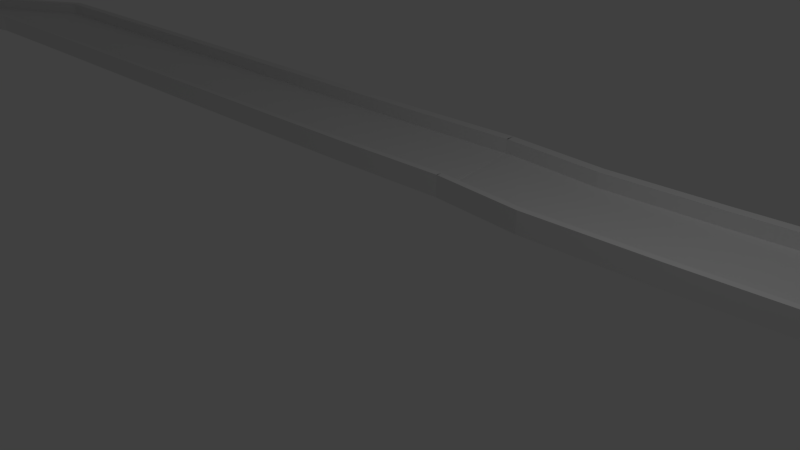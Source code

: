 # Source: untitled.blend  (saved by Blender 2.79.0; exported with 4.5.12 LTS)
import bpy
from mathutils import Matrix  # noqa: F401  (used for matrix-valued properties, if any)

bpy.ops.wm.read_factory_settings(use_empty=True)
scene = bpy.context.scene
scene.name = 'Scene'

# ---- collections
col_collection_1 = bpy.data.collections.new('Collection 1'); scene.collection.children.link(col_collection_1)

# ---- materials (node trees are filled in below, after node groups)
mat_material = bpy.data.materials.new('Material')
mat_material.alpha_threshold = 0.0
mat_material.use_transparent_shadow = False
mat_material.roughness = 0.5
mat_material.line_color = (0.0, 0.0, 0.0, 1.0)

# ---- material node trees

# ---- world
world_world = bpy.data.worlds.new('World'); scene.world = world_world
world_world.color = (0.05088, 0.05088, 0.05088)
world_world.use_sun_shadow = False
world_world.sun_shadow_jitter_overblur = 0.0
world_world.cycles.sampling_method = 'MANUAL'

# ---- cameras
cam_camera = bpy.data.cameras.new('Camera')
cam_camera.clip_end = 100.0
cam_camera.lens = 35.0
cam_camera.sensor_width = 32.0
cam_camera.sensor_height = 18.0
cam_camera.ortho_scale = 7.314
cam_camera.dof.focus_distance = 0.0
cam_camera.dof.aperture_fstop = 128.0

# ---- lights
light_lamp = bpy.data.lights.new('Lamp', 'POINT')
light_lamp.transmission_factor = 0.0
light_lamp.cutoff_distance = 30.0
light_lamp.energy = 100.0
light_lamp.shadow_buffer_clip_start = 1.001
light_lamp.shadow_soft_size = 0.1
light_lamp.shadow_maximum_resolution = 0.006
light_lamp.use_absolute_resolution = True

# ---- meshes
me_cube = bpy.data.meshes.new('Cube')
me_cube.from_pydata([(0.7889, 3.809, 1.439), (0.9778, 1.818, 1.439), (-1.098, 1.667, 1.439), (-1.124, 3.667, 1.439), (0.7889, 3.809, 3.439), (0.9778, 1.818, 3.439), (-1.098, 1.667, 3.439), (-1.124, 3.667, 3.439), (0.9678, 1.923, 1.439), (-1.099, 1.773, 1.439), (0.9678, 1.923, 3.439), (-1.099, 1.773, 3.439), (-1.122, 3.504, 1.439), (-1.122, 3.504, 3.439), (0.8043, 3.647, 1.439), (0.8043, 3.647, 3.439), (0.9678, 1.923, 7.961), (0.9778, 1.818, 7.961), (0.7889, 3.809, 7.961), (-1.124, 3.667, 7.961), (-1.098, 1.667, 7.961), (-1.122, 3.504, 7.961), (-1.099, 1.773, 7.961), (0.8043, 3.647, 7.961), (2.798, 3.997, 1.439), (2.951, 2.003, 1.439), (0.9778, 1.818, 1.439), (0.7889, 3.809, 1.439), (2.798, 3.997, 3.439), (2.951, 2.003, 3.439), (0.9778, 1.818, 3.439), (0.7889, 3.809, 3.439), (2.943, 2.108, 1.439), (0.9678, 1.923, 1.439), (2.943, 2.108, 3.439), (0.9678, 1.923, 3.439), (0.8043, 3.647, 1.439), (0.8043, 3.647, 3.439), (2.811, 3.834, 1.439), (2.811, 3.834, 3.439), (2.943, 2.108, 7.961), (2.951, 2.003, 7.961), (2.798, 3.997, 7.961), (0.7889, 3.809, 7.961), (0.9778, 1.818, 7.961), (0.8043, 3.647, 7.961), (0.9678, 1.923, 7.961), (2.811, 3.834, 7.961), (5.248, 3.85, 1.439), (4.434, 2.023, 1.439), (2.951, 2.003, 1.439), (2.798, 3.997, 1.439), (5.248, 3.85, 3.439), (4.434, 2.023, 3.439), (2.951, 2.003, 3.439), (2.798, 3.997, 3.439), (4.477, 2.12, 1.439), (2.943, 2.108, 1.439), (4.477, 2.12, 3.439), (2.943, 2.108, 3.439), (2.811, 3.834, 1.439), (2.811, 3.834, 3.439), (5.182, 3.701, 1.439), (5.182, 3.701, 3.439), (4.477, 2.12, 7.961), (4.434, 2.023, 7.961), (5.248, 3.85, 7.961), (2.798, 3.997, 7.961), (2.951, 2.003, 7.961), (2.811, 3.834, 7.961), (2.943, 2.108, 7.961), (5.182, 3.701, 7.961), (7.062, 2.811, 1.439), (6.046, 1.088, 1.439), (4.434, 2.023, 1.439), (5.248, 3.85, 1.439), (7.062, 2.811, 3.439), (6.046, 1.088, 3.439), (4.434, 2.023, 3.439), (5.248, 3.85, 3.439), (6.1, 1.179, 1.439), (4.477, 2.12, 1.439), (6.1, 1.179, 3.439), (4.477, 2.12, 3.439), (5.182, 3.701, 1.439), (5.182, 3.701, 3.439), (6.979, 2.67, 1.439), (6.979, 2.67, 3.439), (6.1, 1.179, 7.961), (6.046, 1.088, 7.961), (7.062, 2.811, 7.961), (5.248, 3.85, 7.961), (4.434, 2.023, 7.961), (5.182, 3.701, 7.961), (4.477, 2.12, 7.961), (6.979, 2.67, 7.961), (8.79, 1.807, 1.439), (7.777, 0.08276, 1.439), (6.046, 1.088, 1.439), (7.062, 2.811, 1.439), (8.79, 1.807, 3.439), (7.777, 0.08276, 3.439), (6.046, 1.088, 3.439), (7.062, 2.811, 3.439), (7.83, 0.1738, 1.439), (6.1, 1.179, 1.439), (7.83, 0.1738, 3.439), (6.1, 1.179, 3.439), (6.979, 2.67, 1.439), (6.979, 2.67, 3.439), (8.708, 1.666, 1.439), (8.708, 1.666, 3.439), (7.83, 0.1738, 7.961), (7.777, 0.08276, 7.961), (8.79, 1.807, 7.961), (7.062, 2.811, 7.961), (6.046, 1.088, 7.961), (6.979, 2.67, 7.961), (6.1, 1.179, 7.961), (8.708, 1.666, 7.961), (10.73, 0.1387, 1.439), (8.863, -0.5844, 1.439), (7.777, 0.08276, 1.439), (8.79, 1.807, 1.439), (10.73, 0.1387, 3.439), (8.863, -0.5844, 3.439), (7.777, 0.08276, 3.439), (8.79, 1.807, 3.439), (8.961, -0.5462, 1.439), (7.83, 0.1738, 1.439), (8.961, -0.5462, 3.439), (7.83, 0.1738, 3.439), (8.708, 1.666, 1.439), (8.708, 1.666, 3.439), (10.58, 0.0797, 1.439), (10.58, 0.0797, 3.439), (8.961, -0.5462, 7.961), (8.863, -0.5844, 7.961), (10.73, 0.1387, 7.961), (8.79, 1.807, 7.961), (7.777, 0.08276, 7.961), (8.708, 1.666, 7.961), (7.83, 0.1738, 7.961), (10.58, 0.0797, 7.961), (10.4, -2.435, 1.439), (8.471, -1.908, 1.439), (8.863, -0.5844, 1.439), (10.73, 0.1387, 1.439), (10.4, -2.435, 3.439), (8.471, -1.908, 3.439), (8.863, -0.5844, 3.439), (10.73, 0.1387, 3.439), (8.573, -1.936, 1.439), (8.961, -0.5462, 1.439), (8.573, -1.936, 3.439), (8.961, -0.5462, 3.439), (10.58, 0.0797, 1.439), (10.58, 0.0797, 3.439), (10.24, -2.392, 1.439), (10.24, -2.392, 3.439), (8.573, -1.936, 7.961), (8.471, -1.908, 7.961), (10.4, -2.435, 7.961), (10.73, 0.1387, 7.961), (8.863, -0.5844, 7.961), (10.58, 0.0797, 7.961), (8.961, -0.5462, 7.961), (10.24, -2.392, 7.961), (9.807, -4.392, 1.439), (7.904, -3.778, 1.439), (8.471, -1.908, 1.439), (10.4, -2.435, 1.439), (9.807, -4.392, 3.439), (7.904, -3.778, 3.439), (8.471, -1.908, 3.439), (10.4, -2.435, 3.439), (8.004, -3.81, 1.439), (8.573, -1.936, 1.439), (8.004, -3.81, 3.439), (8.573, -1.936, 3.439), (10.24, -2.392, 1.439), (10.24, -2.392, 3.439), (9.652, -4.342, 1.439), (9.652, -4.342, 3.439), (8.004, -3.81, 7.961), (7.904, -3.778, 7.961), (9.807, -4.392, 7.961), (10.4, -2.435, 7.961), (8.471, -1.908, 7.961), (10.24, -2.392, 7.961), (8.573, -1.936, 7.961), (9.652, -4.342, 7.961), (9.16, -6.311, 1.439), (7.273, -5.649, 1.439), (7.904, -3.778, 1.439), (9.807, -4.392, 1.439), (9.16, -6.311, 3.439), (7.273, -5.649, 3.439), (7.904, -3.778, 3.439), (9.807, -4.392, 3.439), (7.372, -5.684, 1.439), (8.004, -3.81, 1.439), (7.372, -5.684, 3.439), (8.004, -3.81, 3.439), (9.652, -4.342, 1.439), (9.652, -4.342, 3.439), (9.006, -6.257, 1.439), (9.006, -6.257, 3.439), (7.372, -5.684, 7.961), (7.273, -5.649, 7.961), (9.16, -6.311, 7.961), (9.807, -4.392, 7.961), (7.904, -3.778, 7.961), (9.652, -4.342, 7.961), (8.004, -3.81, 7.961), (9.006, -6.257, 7.961), (8.467, -8.213, 1.439), (6.596, -7.505, 1.439), (7.273, -5.649, 1.439), (9.16, -6.311, 1.439), (8.467, -8.213, 3.439), (6.596, -7.505, 3.439), (7.273, -5.649, 3.439), (9.16, -6.311, 3.439), (6.695, -7.542, 1.439), (7.372, -5.684, 1.439), (6.695, -7.542, 3.439), (7.372, -5.684, 3.439), (9.006, -6.257, 1.439), (9.006, -6.257, 3.439), (8.314, -8.155, 1.439), (8.314, -8.155, 3.439), (6.695, -7.542, 7.961), (6.596, -7.505, 7.961), (8.467, -8.213, 7.961), (9.16, -6.311, 7.961), (7.273, -5.649, 7.961), (9.006, -6.257, 7.961), (7.372, -5.684, 7.961), (8.314, -8.155, 7.961), (7.718, -10.11, 1.439), (5.875, -9.331, 1.439), (6.596, -7.505, 1.439), (8.467, -8.213, 1.439), (7.718, -10.11, 3.439), (5.875, -9.331, 3.439), (6.596, -7.505, 3.439), (8.467, -8.213, 3.439), (5.972, -9.372, 1.439), (6.695, -7.542, 1.439), (5.972, -9.372, 3.439), (6.695, -7.542, 3.439), (8.314, -8.155, 1.439), (8.314, -8.155, 3.439), (7.568, -10.04, 1.439), (7.568, -10.04, 3.439), (5.972, -9.372, 7.961), (5.875, -9.331, 7.961), (7.718, -10.11, 7.961), (8.467, -8.213, 7.961), (6.596, -7.505, 7.961), (8.314, -8.155, 7.961), (6.695, -7.542, 7.961), (7.568, -10.04, 7.961), (6.743, -12.11, 1.439), (5.134, -10.92, 1.439), (5.875, -9.331, 1.439), (7.718, -10.11, 1.439), (6.743, -12.11, 3.439), (5.134, -10.92, 3.439), (5.875, -9.331, 3.439), (7.718, -10.11, 3.439), (5.219, -10.98, 1.439), (5.972, -9.372, 1.439), (5.219, -10.98, 3.439), (5.972, -9.372, 3.439), (7.568, -10.04, 1.439), (7.568, -10.04, 3.439), (6.612, -12.01, 1.439), (6.612, -12.01, 3.439), (5.219, -10.98, 7.961), (5.134, -10.92, 7.961), (6.743, -12.11, 7.961), (7.718, -10.11, 7.961), (5.875, -9.331, 7.961), (7.568, -10.04, 7.961), (5.972, -9.372, 7.961), (6.612, -12.01, 7.961), (4.346, -13.21, 1.439), (4.153, -11.22, 1.439), (5.134, -10.92, 1.439), (6.743, -12.11, 1.439), (4.346, -13.21, 3.439), (4.153, -11.22, 3.439), (5.134, -10.92, 3.439), (6.743, -12.11, 3.439), (4.163, -11.32, 1.439), (5.219, -10.98, 1.439), (4.163, -11.32, 3.439), (5.219, -10.98, 3.439), (6.612, -12.01, 1.439), (6.612, -12.01, 3.439), (4.33, -13.05, 1.439), (4.33, -13.05, 3.439), (4.163, -11.32, 7.961), (4.153, -11.22, 7.961), (4.346, -13.21, 7.961), (6.743, -12.11, 7.961), (5.134, -10.92, 7.961), (6.612, -12.01, 7.961), (5.219, -10.98, 7.961), (4.33, -13.05, 7.961), (2.369, -13.42, 1.439), (2.152, -11.43, 1.439), (4.153, -11.22, 1.439), (4.346, -13.21, 1.439), (2.369, -13.42, 3.439), (2.152, -11.43, 3.439), (4.153, -11.22, 3.439), (4.346, -13.21, 3.439), (2.163, -11.53, 1.439), (4.163, -11.32, 1.439), (2.163, -11.53, 3.439), (4.163, -11.32, 3.439), (4.33, -13.05, 1.439), (4.33, -13.05, 3.439), (2.351, -13.26, 1.439), (2.351, -13.26, 3.439), (2.163, -11.53, 7.961), (2.152, -11.43, 7.961), (2.369, -13.42, 7.961), (4.346, -13.21, 7.961), (4.153, -11.22, 7.961), (4.33, -13.05, 7.961), (4.163, -11.32, 7.961), (2.351, -13.26, 7.961), (0.3837, -13.64, 1.439), (0.1617, -11.65, 1.439), (2.152, -11.43, 1.439), (2.369, -13.42, 1.439), (0.3837, -13.64, 3.439), (0.1617, -11.65, 3.439), (2.152, -11.43, 3.439), (2.369, -13.42, 3.439), (0.1734, -11.76, 1.439), (2.163, -11.53, 1.439), (0.1734, -11.76, 3.439), (2.163, -11.53, 3.439), (2.351, -13.26, 1.439), (2.351, -13.26, 3.439), (0.3656, -13.48, 1.439), (0.3656, -13.48, 3.439), (0.1734, -11.76, 7.961), (0.1617, -11.65, 7.961), (0.3837, -13.64, 7.961), (2.369, -13.42, 7.961), (2.152, -11.43, 7.961), (2.351, -13.26, 7.961), (2.163, -11.53, 7.961), (0.3656, -13.48, 7.961), (-1.603, -13.86, 1.439), (-1.827, -11.87, 1.439), (0.1617, -11.65, 1.439), (0.3837, -13.64, 1.439), (-1.603, -13.86, 3.439), (-1.827, -11.87, 3.439), (0.1617, -11.65, 3.439), (0.3837, -13.64, 3.439), (-1.815, -11.98, 1.439), (0.1734, -11.76, 1.439), (-1.815, -11.98, 3.439), (0.1734, -11.76, 3.439), (0.3656, -13.48, 1.439), (0.3656, -13.48, 3.439), (-1.621, -13.7, 1.439), (-1.621, -13.7, 3.439), (-1.815, -11.98, 7.961), (-1.827, -11.87, 7.961), (-1.603, -13.86, 7.961), (0.3837, -13.64, 7.961), (0.1617, -11.65, 7.961), (0.3656, -13.48, 7.961), (0.1734, -11.76, 7.961), (-1.621, -13.7, 7.961), (-3.59, -14.09, 1.439), (-3.814, -12.1, 1.439), (-1.827, -11.87, 1.439), (-1.603, -13.86, 1.439), (-3.59, -14.09, 3.439), (-3.814, -12.1, 3.439), (-1.827, -11.87, 3.439), (-1.603, -13.86, 3.439), (-3.802, -12.2, 1.439), (-1.815, -11.98, 1.439), (-3.802, -12.2, 3.439), (-1.815, -11.98, 3.439), (-1.621, -13.7, 1.439), (-1.621, -13.7, 3.439), (-3.609, -13.92, 1.439), (-3.609, -13.92, 3.439), (-3.802, -12.2, 7.961), (-3.814, -12.1, 7.961), (-3.59, -14.09, 7.961), (-1.603, -13.86, 7.961), (-1.827, -11.87, 7.961), (-1.621, -13.7, 7.961), (-1.815, -11.98, 7.961), (-3.609, -13.92, 7.961), (-5.579, -14.31, 1.439), (-5.8, -12.32, 1.439), (-3.814, -12.1, 1.439), (-3.59, -14.09, 1.439), (-5.579, -14.31, 3.439), (-5.8, -12.32, 3.439), (-3.814, -12.1, 3.439), (-3.59, -14.09, 3.439), (-5.789, -12.43, 1.439), (-3.802, -12.2, 1.439), (-5.789, -12.43, 3.439), (-3.802, -12.2, 3.439), (-3.609, -13.92, 1.439), (-3.609, -13.92, 3.439), (-5.597, -14.15, 1.439), (-5.597, -14.15, 3.439), (-5.789, -12.43, 7.961), (-5.8, -12.32, 7.961), (-5.579, -14.31, 7.961), (-3.59, -14.09, 7.961), (-3.814, -12.1, 7.961), (-3.609, -13.92, 7.961), (-3.802, -12.2, 7.961), (-5.597, -14.15, 7.961), (-7.57, -14.53, 1.439), (-7.785, -12.54, 1.439), (-5.8, -12.32, 1.439), (-5.579, -14.31, 1.439), (-7.57, -14.53, 3.439), (-7.785, -12.54, 3.439), (-5.8, -12.32, 3.439), (-5.579, -14.31, 3.439), (-7.774, -12.64, 1.439), (-5.789, -12.43, 1.439), (-7.774, -12.64, 3.439), (-5.789, -12.43, 3.439), (-5.597, -14.15, 1.439), (-5.597, -14.15, 3.439), (-7.588, -14.37, 1.439), (-7.588, -14.37, 3.439), (-7.774, -12.64, 7.961), (-7.785, -12.54, 7.961), (-7.57, -14.53, 7.961), (-5.579, -14.31, 7.961), (-5.8, -12.32, 7.961), (-5.597, -14.15, 7.961), (-5.789, -12.43, 7.961), (-7.588, -14.37, 7.961), (-9.61, -14.74, 1.439), (-9.724, -12.74, 1.439), (-7.785, -12.54, 1.439), (-7.57, -14.53, 1.439), (-9.61, -14.74, 3.439), (-9.724, -12.74, 3.439), (-7.785, -12.54, 3.439), (-7.57, -14.53, 3.439), (-9.718, -12.85, 1.439), (-7.774, -12.64, 1.439), (-9.718, -12.85, 3.439), (-7.774, -12.64, 3.439), (-7.588, -14.37, 1.439), (-7.588, -14.37, 3.439), (-9.62, -14.58, 1.439), (-9.62, -14.58, 3.439), (-9.718, -12.85, 7.961), (-9.724, -12.74, 7.961), (-9.61, -14.74, 7.961), (-7.57, -14.53, 7.961), (-7.785, -12.54, 7.961), (-7.588, -14.37, 7.961), (-7.774, -12.64, 7.961), (-9.62, -14.58, 7.961), (-12.06, -13.93, 1.439), (-10.84, -12.35, 1.439), (-9.724, -12.74, 1.439), (-9.61, -14.74, 1.439), (-12.06, -13.93, 3.439), (-10.84, -12.35, 3.439), (-9.724, -12.74, 3.439), (-9.61, -14.74, 3.439), (-10.91, -12.43, 1.439), (-9.718, -12.85, 1.439), (-10.91, -12.43, 3.439), (-9.718, -12.85, 3.439), (-9.62, -14.58, 1.439), (-9.62, -14.58, 3.439), (-11.96, -13.8, 1.439), (-11.96, -13.8, 3.439), (-10.91, -12.43, 7.961), (-10.84, -12.35, 7.961), (-12.06, -13.93, 7.961), (-9.61, -14.74, 7.961), (-9.724, -12.74, 7.961), (-9.62, -14.58, 7.961), (-9.718, -12.85, 7.961), (-11.96, -13.8, 7.961), (-13.63, -12.59, 1.439), (-12.31, -11.09, 1.439), (-10.84, -12.35, 1.439), (-12.06, -13.93, 1.439), (-13.63, -12.59, 3.439), (-12.31, -11.09, 3.439), (-10.84, -12.35, 3.439), (-12.06, -13.93, 3.439), (-12.38, -11.17, 1.439), (-10.91, -12.43, 1.439), (-12.38, -11.17, 3.439), (-10.91, -12.43, 3.439), (-11.96, -13.8, 1.439), (-11.96, -13.8, 3.439), (-13.53, -12.46, 1.439), (-13.53, -12.46, 3.439), (-12.38, -11.17, 7.961), (-12.31, -11.09, 7.961), (-13.63, -12.59, 7.961), (-12.06, -13.93, 7.961), (-10.84, -12.35, 7.961), (-11.96, -13.8, 7.961), (-10.91, -12.43, 7.961), (-13.53, -12.46, 7.961), (-15.13, -11.24, 1.439), (-13.78, -9.759, 1.439), (-12.31, -11.09, 1.439), (-13.63, -12.59, 1.439), (-15.13, -11.24, 3.439), (-13.78, -9.759, 3.439), (-12.31, -11.09, 3.439), (-13.63, -12.59, 3.439), (-13.85, -9.837, 1.439), (-12.38, -11.17, 1.439), (-13.85, -9.837, 3.439), (-12.38, -11.17, 3.439), (-13.53, -12.46, 1.439), (-13.53, -12.46, 3.439), (-15.02, -11.12, 1.439), (-15.02, -11.12, 3.439), (-13.85, -9.837, 7.961), (-13.78, -9.759, 7.961), (-15.13, -11.24, 7.961), (-13.63, -12.59, 7.961), (-12.31, -11.09, 7.961), (-13.53, -12.46, 7.961), (-12.38, -11.17, 7.961), (-15.02, -11.12, 7.961), (-16.61, -9.9, 1.439), (-15.27, -8.413, 1.439), (-13.78, -9.759, 1.439), (-15.13, -11.24, 1.439), (-16.61, -9.9, 3.439), (-15.27, -8.413, 3.439), (-13.78, -9.759, 3.439), (-15.13, -11.24, 3.439), (-15.34, -8.491, 1.439), (-13.85, -9.837, 1.439), (-15.34, -8.491, 3.439), (-13.85, -9.837, 3.439), (-15.02, -11.12, 1.439), (-15.02, -11.12, 3.439), (-16.5, -9.779, 1.439), (-16.5, -9.779, 3.439), (-15.34, -8.491, 7.961), (-15.27, -8.413, 7.961), (-16.61, -9.9, 7.961), (-15.13, -11.24, 7.961), (-13.78, -9.759, 7.961), (-15.02, -11.12, 7.961), (-13.85, -9.837, 7.961), (-16.5, -9.779, 7.961), (-18.08, -8.597, 1.439), (-16.79, -7.07, 1.439), (-15.27, -8.413, 1.439), (-16.61, -9.9, 1.439), (-18.08, -8.597, 3.439), (-16.79, -7.07, 3.439), (-15.27, -8.413, 3.439), (-16.61, -9.9, 3.439), (-16.86, -7.151, 1.439), (-15.34, -8.491, 1.439), (-16.86, -7.151, 3.439), (-15.34, -8.491, 3.439), (-16.5, -9.779, 1.439), (-16.5, -9.779, 3.439), (-17.98, -8.472, 1.439), (-17.98, -8.472, 3.439), (-16.86, -7.151, 7.961), (-16.79, -7.07, 7.961), (-18.08, -8.597, 7.961), (-16.61, -9.9, 7.961), (-15.27, -8.413, 7.961), (-16.5, -9.779, 7.961), (-15.34, -8.491, 7.961), (-17.98, -8.472, 7.961), (-19.7, -7.13, 1.439), (-18.09, -5.947, 1.439), (-16.79, -7.07, 1.439), (-18.08, -8.597, 1.439), (-19.7, -7.13, 3.439), (-18.09, -5.947, 3.439), (-16.79, -7.07, 3.439), (-18.08, -8.597, 3.439), (-18.18, -6.01, 1.439), (-16.86, -7.151, 1.439), (-18.18, -6.01, 3.439), (-16.86, -7.151, 3.439), (-17.98, -8.472, 1.439), (-17.98, -8.472, 3.439), (-19.57, -7.033, 1.439), (-19.57, -7.033, 3.439), (-18.18, -6.01, 7.961), (-18.09, -5.947, 7.961), (-19.7, -7.13, 7.961), (-18.08, -8.597, 7.961), (-16.79, -7.07, 7.961), (-17.98, -8.472, 7.961), (-16.86, -7.151, 7.961), (-19.57, -7.033, 7.961), (-20.16, -4.624, 1.439), (-18.16, -4.725, 1.439), (-18.09, -5.947, 1.439), (-19.7, -7.13, 1.439), (-20.16, -4.624, 3.439), (-18.16, -4.725, 3.439), (-18.09, -5.947, 3.439), (-19.7, -7.13, 3.439), (-18.27, -4.72, 1.439), (-18.18, -6.01, 1.439), (-18.27, -4.72, 3.439), (-18.18, -6.01, 3.439), (-19.57, -7.033, 1.439), (-19.57, -7.033, 3.439), (-20.0, -4.632, 1.439), (-20.0, -4.632, 3.439), (-18.27, -4.72, 7.961), (-18.16, -4.725, 7.961), (-20.16, -4.624, 7.961), (-19.7, -7.13, 7.961), (-18.09, -5.947, 7.961), (-19.57, -7.033, 7.961), (-18.18, -6.01, 7.961), (-20.0, -4.632, 7.961), (-19.98, -2.565, 1.439), (-17.99, -2.801, 1.439), (-18.16, -4.725, 1.439), (-20.16, -4.624, 1.439), (-19.98, -2.565, 3.439), (-17.99, -2.801, 3.439), (-18.16, -4.725, 3.439), (-20.16, -4.624, 3.439), (-18.1, -2.789, 1.439), (-18.27, -4.72, 1.439), (-18.1, -2.789, 3.439), (-18.27, -4.72, 3.439), (-20.0, -4.632, 1.439), (-20.0, -4.632, 3.439), (-19.82, -2.584, 1.439), (-19.82, -2.584, 3.439), (-18.1, -2.789, 7.961), (-17.99, -2.801, 7.961), (-19.98, -2.565, 7.961), (-20.16, -4.624, 7.961), (-18.16, -4.725, 7.961), (-20.0, -4.632, 7.961), (-18.27, -4.72, 7.961), (-19.82, -2.584, 7.961), (-19.68, -0.5321, 1.439), (-17.71, -0.8763, 1.439), (-17.99, -2.801, 1.439), (-19.98, -2.565, 1.439), (-19.68, -0.5321, 3.439), (-17.71, -0.8763, 3.439), (-17.99, -2.801, 3.439), (-19.98, -2.565, 3.439), (-17.82, -0.8581, 1.439), (-18.1, -2.789, 1.439), (-17.82, -0.8581, 3.439), (-18.1, -2.789, 3.439), (-19.82, -2.584, 1.439), (-19.82, -2.584, 3.439), (-19.52, -0.5602, 1.439), (-19.52, -0.5602, 3.439), (-17.82, -0.8581, 7.961), (-17.71, -0.8763, 7.961), (-19.68, -0.5321, 7.961), (-19.98, -2.565, 7.961), (-17.99, -2.801, 7.961), (-19.82, -2.584, 7.961), (-18.1, -2.789, 7.961), (-19.52, -0.5602, 7.961), (-19.18, 1.611, 1.439), (-17.33, 0.8715, 1.439), (-17.71, -0.8763, 1.439), (-19.68, -0.5321, 1.439), (-19.18, 1.611, 3.439), (-17.33, 0.8715, 3.439), (-17.71, -0.8763, 3.439), (-19.68, -0.5321, 3.439), (-17.42, 0.9106, 1.439), (-17.82, -0.8581, 1.439), (-17.42, 0.9106, 3.439), (-17.82, -0.8581, 3.439), (-19.52, -0.5602, 1.439), (-19.52, -0.5602, 3.439), (-19.03, 1.55, 1.439), (-19.03, 1.55, 3.439), (-17.42, 0.9106, 7.961), (-17.33, 0.8715, 7.961), (-19.18, 1.611, 7.961), (-19.68, -0.5321, 7.961), (-17.71, -0.8763, 7.961), (-19.52, -0.5602, 7.961), (-17.82, -0.8581, 7.961), (-19.03, 1.55, 7.961), (-16.8, 3.07, 1.439), (-16.67, 1.074, 1.439), (-17.33, 0.8715, 1.439), (-19.18, 1.611, 1.439), (-16.8, 3.07, 3.439), (-16.67, 1.074, 3.439), (-17.33, 0.8715, 3.439), (-19.18, 1.611, 3.439), (-16.68, 1.179, 1.439), (-17.42, 0.9106, 1.439), (-16.68, 1.179, 3.439), (-17.42, 0.9106, 3.439), (-19.03, 1.55, 1.439), (-19.03, 1.55, 3.439), (-16.79, 2.907, 1.439), (-16.79, 2.907, 3.439), (-16.68, 1.179, 7.961), (-16.67, 1.074, 7.961), (-16.8, 3.07, 7.961), (-19.18, 1.611, 7.961), (-17.33, 0.8715, 7.961), (-19.03, 1.55, 7.961), (-17.42, 0.9106, 7.961), (-16.79, 2.907, 7.961), (-14.79, 3.17, 1.439), (-14.69, 1.172, 1.439), (-16.67, 1.074, 1.439), (-16.8, 3.07, 1.439), (-14.79, 3.17, 3.439), (-14.69, 1.172, 3.439), (-16.67, 1.074, 3.439), (-16.8, 3.07, 3.439), (-14.7, 1.278, 1.439), (-16.68, 1.179, 1.439), (-14.7, 1.278, 3.439), (-16.68, 1.179, 3.439), (-16.79, 2.907, 1.439), (-16.79, 2.907, 3.439), (-14.78, 3.007, 1.439), (-14.78, 3.007, 3.439), (-14.7, 1.278, 7.961), (-14.69, 1.172, 7.961), (-14.79, 3.17, 7.961), (-16.8, 3.07, 7.961), (-16.67, 1.074, 7.961), (-16.79, 2.907, 7.961), (-16.68, 1.179, 7.961), (-14.78, 3.007, 7.961), (-12.79, 3.257, 1.439), (-12.7, 1.259, 1.439), (-14.69, 1.172, 1.439), (-14.79, 3.17, 1.439), (-12.79, 3.257, 3.439), (-12.7, 1.259, 3.439), (-14.69, 1.172, 3.439), (-14.79, 3.17, 3.439), (-12.7, 1.365, 1.439), (-14.7, 1.278, 1.439), (-12.7, 1.365, 3.439), (-14.7, 1.278, 3.439), (-14.78, 3.007, 1.439), (-14.78, 3.007, 3.439), (-12.78, 3.094, 1.439), (-12.78, 3.094, 3.439), (-12.7, 1.365, 7.961), (-12.7, 1.259, 7.961), (-12.79, 3.257, 7.961), (-14.79, 3.17, 7.961), (-14.69, 1.172, 7.961), (-14.78, 3.007, 7.961), (-14.7, 1.278, 7.961), (-12.78, 3.094, 7.961), (-10.79, 3.341, 1.439), (-10.7, 1.343, 1.439), (-12.7, 1.259, 1.439), (-12.79, 3.257, 1.439), (-10.79, 3.341, 3.439), (-10.7, 1.343, 3.439), (-12.7, 1.259, 3.439), (-12.79, 3.257, 3.439), (-10.71, 1.448, 1.439), (-12.7, 1.365, 1.439), (-10.71, 1.448, 3.439), (-12.7, 1.365, 3.439), (-12.78, 3.094, 1.439), (-12.78, 3.094, 3.439), (-10.78, 3.178, 1.439), (-10.78, 3.178, 3.439), (-10.71, 1.448, 7.961), (-10.7, 1.343, 7.961), (-10.79, 3.341, 7.961), (-12.79, 3.257, 7.961), (-12.7, 1.259, 7.961), (-12.78, 3.094, 7.961), (-12.7, 1.365, 7.961), (-10.78, 3.178, 7.961), (-8.789, 3.425, 1.439), (-8.703, 1.427, 1.439), (-10.7, 1.343, 1.439), (-10.79, 3.341, 1.439), (-8.789, 3.425, 3.439), (-8.703, 1.427, 3.439), (-10.7, 1.343, 3.439), (-10.79, 3.341, 3.439), (-8.708, 1.532, 1.439), (-10.71, 1.448, 1.439), (-8.708, 1.532, 3.439), (-10.71, 1.448, 3.439), (-10.78, 3.178, 1.439), (-10.78, 3.178, 3.439), (-8.782, 3.262, 1.439), (-8.782, 3.262, 3.439), (-8.708, 1.532, 7.961), (-8.703, 1.427, 7.961), (-8.789, 3.425, 7.961), (-10.79, 3.341, 7.961), (-10.7, 1.343, 7.961), (-10.78, 3.178, 7.961), (-10.71, 1.448, 7.961), (-8.782, 3.262, 7.961), (-6.793, 3.512, 1.439), (-6.703, 1.514, 1.439), (-8.703, 1.427, 1.439), (-8.789, 3.425, 1.439), (-6.793, 3.512, 3.439), (-6.703, 1.514, 3.439), (-8.703, 1.427, 3.439), (-8.789, 3.425, 3.439), (-6.707, 1.619, 1.439), (-8.708, 1.532, 1.439), (-6.707, 1.619, 3.439), (-8.708, 1.532, 3.439), (-8.782, 3.262, 1.439), (-8.782, 3.262, 3.439), (-6.786, 3.349, 1.439), (-6.786, 3.349, 3.439), (-6.707, 1.619, 7.961), (-6.703, 1.514, 7.961), (-6.793, 3.512, 7.961), (-8.789, 3.425, 7.961), (-8.703, 1.427, 7.961), (-8.782, 3.262, 7.961), (-8.708, 1.532, 7.961), (-6.786, 3.349, 7.961), (-4.802, 3.606, 1.439), (-4.698, 1.609, 1.439), (-6.703, 1.514, 1.439), (-6.793, 3.512, 1.439), (-4.802, 3.606, 3.439), (-4.698, 1.609, 3.439), (-6.703, 1.514, 3.439), (-6.793, 3.512, 3.439), (-4.704, 1.714, 1.439), (-6.707, 1.619, 1.439), (-4.704, 1.714, 3.439), (-6.707, 1.619, 3.439), (-6.786, 3.349, 1.439), (-6.786, 3.349, 3.439), (-4.793, 3.443, 1.439), (-4.793, 3.443, 3.439), (-4.704, 1.714, 7.961), (-4.698, 1.609, 7.961), (-4.802, 3.606, 7.961), (-6.793, 3.512, 7.961), (-6.703, 1.514, 7.961), (-6.786, 3.349, 7.961), (-6.707, 1.619, 7.961), (-4.793, 3.443, 7.961), (-2.885, 3.727, 1.439), (-2.624, 1.744, 1.439), (-4.698, 1.609, 1.439), (-4.802, 3.606, 1.439), (-2.885, 3.727, 3.439), (-2.624, 1.744, 3.439), (-4.698, 1.609, 3.439), (-4.802, 3.606, 3.439), (-2.638, 1.848, 1.439), (-4.704, 1.714, 1.439), (-2.638, 1.848, 3.439), (-4.704, 1.714, 3.439), (-4.793, 3.443, 1.439), (-4.793, 3.443, 3.439), (-2.863, 3.565, 1.439), (-2.863, 3.565, 3.439), (-2.638, 1.848, 7.961), (-2.624, 1.744, 7.961), (-2.885, 3.727, 7.961), (-4.802, 3.606, 7.961), (-4.698, 1.609, 7.961), (-4.793, 3.443, 7.961), (-4.704, 1.714, 7.961), (-2.863, 3.565, 7.961), (-2.882, 3.563, 1.439), (-2.885, 3.727, 1.439), (-2.885, 3.727, 3.439), (-2.882, 3.563, 3.439), (-2.882, 3.563, 7.961), (-2.885, 3.727, 7.961), (-2.637, 1.743, 1.439), (-2.637, 1.743, 3.439), (-2.638, 1.848, 1.439), (-2.638, 1.848, 3.439), (-2.637, 1.743, 7.961), (-2.638, 1.848, 7.961), (-2.557, 1.853, 3.207), (-2.55, 1.855, 1.212), (-2.741, 3.575, 1.671), (-2.749, 3.573, 3.666), (-2.689, 1.838, 3.034), (-2.681, 1.84, 1.039), (-2.873, 3.561, 1.498), (-2.88, 3.558, 3.493)], [], [(8, 1, 2, 9), (13, 15, 23, 21), (8, 10, 5, 1), (1, 5, 6, 2), (12, 13, 915, 912), (4, 0, 3, 7), (22, 11, 921, 923), (14, 15, 10, 8), (15, 13, 11, 10), (14, 8, 9, 12), (0, 14, 12, 3), (10, 11, 22, 16), (0, 4, 15, 14), (9, 11, 924, 925), (16, 22, 20, 17), (18, 19, 21, 23), (15, 4, 18, 23), (6, 5, 17, 20), (5, 10, 16, 17), (11, 9, 920, 921), (3, 12, 912, 913), (4, 7, 19, 18), (32, 25, 26, 33), (37, 39, 47, 45), (32, 34, 29, 25), (25, 29, 30, 26), (36, 37, 31, 27), (28, 24, 27, 31), (26, 30, 35, 33), (38, 39, 34, 32), (39, 37, 35, 34), (38, 32, 33, 36), (24, 38, 36, 27), (34, 35, 46, 40), (24, 28, 39, 38), (33, 35, 37, 36), (40, 46, 44, 41), (42, 43, 45, 47), (39, 28, 42, 47), (30, 29, 41, 44), (29, 34, 40, 41), (35, 30, 44, 46), (31, 37, 45, 43), (28, 31, 43, 42), (56, 49, 50, 57), (61, 63, 71, 69), (56, 58, 53, 49), (49, 53, 54, 50), (60, 61, 55, 51), (52, 48, 51, 55), (50, 54, 59, 57), (62, 63, 58, 56), (63, 61, 59, 58), (62, 56, 57, 60), (48, 62, 60, 51), (58, 59, 70, 64), (48, 52, 63, 62), (57, 59, 61, 60), (64, 70, 68, 65), (66, 67, 69, 71), (63, 52, 66, 71), (54, 53, 65, 68), (53, 58, 64, 65), (59, 54, 68, 70), (55, 61, 69, 67), (52, 55, 67, 66), (80, 73, 74, 81), (85, 87, 95, 93), (80, 82, 77, 73), (73, 77, 78, 74), (84, 85, 79, 75), (76, 72, 75, 79), (74, 78, 83, 81), (86, 87, 82, 80), (87, 85, 83, 82), (86, 80, 81, 84), (72, 86, 84, 75), (82, 83, 94, 88), (72, 76, 87, 86), (81, 83, 85, 84), (88, 94, 92, 89), (90, 91, 93, 95), (87, 76, 90, 95), (78, 77, 89, 92), (77, 82, 88, 89), (83, 78, 92, 94), (79, 85, 93, 91), (76, 79, 91, 90), (104, 97, 98, 105), (109, 111, 119, 117), (104, 106, 101, 97), (97, 101, 102, 98), (108, 109, 103, 99), (100, 96, 99, 103), (98, 102, 107, 105), (110, 111, 106, 104), (111, 109, 107, 106), (110, 104, 105, 108), (96, 110, 108, 99), (106, 107, 118, 112), (96, 100, 111, 110), (105, 107, 109, 108), (112, 118, 116, 113), (114, 115, 117, 119), (111, 100, 114, 119), (102, 101, 113, 116), (101, 106, 112, 113), (107, 102, 116, 118), (103, 109, 117, 115), (100, 103, 115, 114), (128, 121, 122, 129), (133, 135, 143, 141), (128, 130, 125, 121), (121, 125, 126, 122), (132, 133, 127, 123), (124, 120, 123, 127), (122, 126, 131, 129), (134, 135, 130, 128), (135, 133, 131, 130), (134, 128, 129, 132), (120, 134, 132, 123), (130, 131, 142, 136), (120, 124, 135, 134), (129, 131, 133, 132), (136, 142, 140, 137), (138, 139, 141, 143), (135, 124, 138, 143), (126, 125, 137, 140), (125, 130, 136, 137), (131, 126, 140, 142), (127, 133, 141, 139), (124, 127, 139, 138), (152, 145, 146, 153), (157, 159, 167, 165), (152, 154, 149, 145), (145, 149, 150, 146), (156, 157, 151, 147), (148, 144, 147, 151), (146, 150, 155, 153), (158, 159, 154, 152), (159, 157, 155, 154), (158, 152, 153, 156), (144, 158, 156, 147), (154, 155, 166, 160), (144, 148, 159, 158), (153, 155, 157, 156), (160, 166, 164, 161), (162, 163, 165, 167), (159, 148, 162, 167), (150, 149, 161, 164), (149, 154, 160, 161), (155, 150, 164, 166), (151, 157, 165, 163), (148, 151, 163, 162), (176, 169, 170, 177), (181, 183, 191, 189), (176, 178, 173, 169), (169, 173, 174, 170), (180, 181, 175, 171), (172, 168, 171, 175), (170, 174, 179, 177), (182, 183, 178, 176), (183, 181, 179, 178), (182, 176, 177, 180), (168, 182, 180, 171), (178, 179, 190, 184), (168, 172, 183, 182), (177, 179, 181, 180), (184, 190, 188, 185), (186, 187, 189, 191), (183, 172, 186, 191), (174, 173, 185, 188), (173, 178, 184, 185), (179, 174, 188, 190), (175, 181, 189, 187), (172, 175, 187, 186), (200, 193, 194, 201), (205, 207, 215, 213), (200, 202, 197, 193), (193, 197, 198, 194), (204, 205, 199, 195), (196, 192, 195, 199), (194, 198, 203, 201), (206, 207, 202, 200), (207, 205, 203, 202), (206, 200, 201, 204), (192, 206, 204, 195), (202, 203, 214, 208), (192, 196, 207, 206), (201, 203, 205, 204), (208, 214, 212, 209), (210, 211, 213, 215), (207, 196, 210, 215), (198, 197, 209, 212), (197, 202, 208, 209), (203, 198, 212, 214), (199, 205, 213, 211), (196, 199, 211, 210), (224, 217, 218, 225), (229, 231, 239, 237), (224, 226, 221, 217), (217, 221, 222, 218), (228, 229, 223, 219), (220, 216, 219, 223), (218, 222, 227, 225), (230, 231, 226, 224), (231, 229, 227, 226), (230, 224, 225, 228), (216, 230, 228, 219), (226, 227, 238, 232), (216, 220, 231, 230), (225, 227, 229, 228), (232, 238, 236, 233), (234, 235, 237, 239), (231, 220, 234, 239), (222, 221, 233, 236), (221, 226, 232, 233), (227, 222, 236, 238), (223, 229, 237, 235), (220, 223, 235, 234), (248, 241, 242, 249), (253, 255, 263, 261), (248, 250, 245, 241), (241, 245, 246, 242), (252, 253, 247, 243), (244, 240, 243, 247), (242, 246, 251, 249), (254, 255, 250, 248), (255, 253, 251, 250), (254, 248, 249, 252), (240, 254, 252, 243), (250, 251, 262, 256), (240, 244, 255, 254), (249, 251, 253, 252), (256, 262, 260, 257), (258, 259, 261, 263), (255, 244, 258, 263), (246, 245, 257, 260), (245, 250, 256, 257), (251, 246, 260, 262), (247, 253, 261, 259), (244, 247, 259, 258), (272, 265, 266, 273), (277, 279, 287, 285), (272, 274, 269, 265), (265, 269, 270, 266), (276, 277, 271, 267), (268, 264, 267, 271), (266, 270, 275, 273), (278, 279, 274, 272), (279, 277, 275, 274), (278, 272, 273, 276), (264, 278, 276, 267), (274, 275, 286, 280), (264, 268, 279, 278), (273, 275, 277, 276), (280, 286, 284, 281), (282, 283, 285, 287), (279, 268, 282, 287), (270, 269, 281, 284), (269, 274, 280, 281), (275, 270, 284, 286), (271, 277, 285, 283), (268, 271, 283, 282), (296, 289, 290, 297), (301, 303, 311, 309), (296, 298, 293, 289), (289, 293, 294, 290), (300, 301, 295, 291), (292, 288, 291, 295), (290, 294, 299, 297), (302, 303, 298, 296), (303, 301, 299, 298), (302, 296, 297, 300), (288, 302, 300, 291), (298, 299, 310, 304), (288, 292, 303, 302), (297, 299, 301, 300), (304, 310, 308, 305), (306, 307, 309, 311), (303, 292, 306, 311), (294, 293, 305, 308), (293, 298, 304, 305), (299, 294, 308, 310), (295, 301, 309, 307), (292, 295, 307, 306), (320, 313, 314, 321), (325, 327, 335, 333), (320, 322, 317, 313), (313, 317, 318, 314), (324, 325, 319, 315), (316, 312, 315, 319), (314, 318, 323, 321), (326, 327, 322, 320), (327, 325, 323, 322), (326, 320, 321, 324), (312, 326, 324, 315), (322, 323, 334, 328), (312, 316, 327, 326), (321, 323, 325, 324), (328, 334, 332, 329), (330, 331, 333, 335), (327, 316, 330, 335), (318, 317, 329, 332), (317, 322, 328, 329), (323, 318, 332, 334), (319, 325, 333, 331), (316, 319, 331, 330), (344, 337, 338, 345), (349, 351, 359, 357), (344, 346, 341, 337), (337, 341, 342, 338), (348, 349, 343, 339), (340, 336, 339, 343), (338, 342, 347, 345), (350, 351, 346, 344), (351, 349, 347, 346), (350, 344, 345, 348), (336, 350, 348, 339), (346, 347, 358, 352), (336, 340, 351, 350), (345, 347, 349, 348), (352, 358, 356, 353), (354, 355, 357, 359), (351, 340, 354, 359), (342, 341, 353, 356), (341, 346, 352, 353), (347, 342, 356, 358), (343, 349, 357, 355), (340, 343, 355, 354), (368, 361, 362, 369), (373, 375, 383, 381), (368, 370, 365, 361), (361, 365, 366, 362), (372, 373, 367, 363), (364, 360, 363, 367), (362, 366, 371, 369), (374, 375, 370, 368), (375, 373, 371, 370), (374, 368, 369, 372), (360, 374, 372, 363), (370, 371, 382, 376), (360, 364, 375, 374), (369, 371, 373, 372), (376, 382, 380, 377), (378, 379, 381, 383), (375, 364, 378, 383), (366, 365, 377, 380), (365, 370, 376, 377), (371, 366, 380, 382), (367, 373, 381, 379), (364, 367, 379, 378), (392, 385, 386, 393), (397, 399, 407, 405), (392, 394, 389, 385), (385, 389, 390, 386), (396, 397, 391, 387), (388, 384, 387, 391), (386, 390, 395, 393), (398, 399, 394, 392), (399, 397, 395, 394), (398, 392, 393, 396), (384, 398, 396, 387), (394, 395, 406, 400), (384, 388, 399, 398), (393, 395, 397, 396), (400, 406, 404, 401), (402, 403, 405, 407), (399, 388, 402, 407), (390, 389, 401, 404), (389, 394, 400, 401), (395, 390, 404, 406), (391, 397, 405, 403), (388, 391, 403, 402), (416, 409, 410, 417), (421, 423, 431, 429), (416, 418, 413, 409), (409, 413, 414, 410), (420, 421, 415, 411), (412, 408, 411, 415), (410, 414, 419, 417), (422, 423, 418, 416), (423, 421, 419, 418), (422, 416, 417, 420), (408, 422, 420, 411), (418, 419, 430, 424), (408, 412, 423, 422), (417, 419, 421, 420), (424, 430, 428, 425), (426, 427, 429, 431), (423, 412, 426, 431), (414, 413, 425, 428), (413, 418, 424, 425), (419, 414, 428, 430), (415, 421, 429, 427), (412, 415, 427, 426), (440, 433, 434, 441), (445, 447, 455, 453), (440, 442, 437, 433), (433, 437, 438, 434), (444, 445, 439, 435), (436, 432, 435, 439), (434, 438, 443, 441), (446, 447, 442, 440), (447, 445, 443, 442), (446, 440, 441, 444), (432, 446, 444, 435), (442, 443, 454, 448), (432, 436, 447, 446), (441, 443, 445, 444), (448, 454, 452, 449), (450, 451, 453, 455), (447, 436, 450, 455), (438, 437, 449, 452), (437, 442, 448, 449), (443, 438, 452, 454), (439, 445, 453, 451), (436, 439, 451, 450), (464, 457, 458, 465), (469, 471, 479, 477), (464, 466, 461, 457), (457, 461, 462, 458), (468, 469, 463, 459), (460, 456, 459, 463), (458, 462, 467, 465), (470, 471, 466, 464), (471, 469, 467, 466), (470, 464, 465, 468), (456, 470, 468, 459), (466, 467, 478, 472), (456, 460, 471, 470), (465, 467, 469, 468), (472, 478, 476, 473), (474, 475, 477, 479), (471, 460, 474, 479), (462, 461, 473, 476), (461, 466, 472, 473), (467, 462, 476, 478), (463, 469, 477, 475), (460, 463, 475, 474), (488, 481, 482, 489), (493, 495, 503, 501), (488, 490, 485, 481), (481, 485, 486, 482), (492, 493, 487, 483), (484, 480, 483, 487), (482, 486, 491, 489), (494, 495, 490, 488), (495, 493, 491, 490), (494, 488, 489, 492), (480, 494, 492, 483), (490, 491, 502, 496), (480, 484, 495, 494), (489, 491, 493, 492), (496, 502, 500, 497), (498, 499, 501, 503), (495, 484, 498, 503), (486, 485, 497, 500), (485, 490, 496, 497), (491, 486, 500, 502), (487, 493, 501, 499), (484, 487, 499, 498), (512, 505, 506, 513), (517, 519, 527, 525), (512, 514, 509, 505), (505, 509, 510, 506), (516, 517, 511, 507), (508, 504, 507, 511), (506, 510, 515, 513), (518, 519, 514, 512), (519, 517, 515, 514), (518, 512, 513, 516), (504, 518, 516, 507), (514, 515, 526, 520), (504, 508, 519, 518), (513, 515, 517, 516), (520, 526, 524, 521), (522, 523, 525, 527), (519, 508, 522, 527), (510, 509, 521, 524), (509, 514, 520, 521), (515, 510, 524, 526), (511, 517, 525, 523), (508, 511, 523, 522), (536, 529, 530, 537), (541, 543, 551, 549), (536, 538, 533, 529), (529, 533, 534, 530), (540, 541, 535, 531), (532, 528, 531, 535), (530, 534, 539, 537), (542, 543, 538, 536), (543, 541, 539, 538), (542, 536, 537, 540), (528, 542, 540, 531), (538, 539, 550, 544), (528, 532, 543, 542), (537, 539, 541, 540), (544, 550, 548, 545), (546, 547, 549, 551), (543, 532, 546, 551), (534, 533, 545, 548), (533, 538, 544, 545), (539, 534, 548, 550), (535, 541, 549, 547), (532, 535, 547, 546), (560, 553, 554, 561), (565, 567, 575, 573), (560, 562, 557, 553), (553, 557, 558, 554), (564, 565, 559, 555), (556, 552, 555, 559), (554, 558, 563, 561), (566, 567, 562, 560), (567, 565, 563, 562), (566, 560, 561, 564), (552, 566, 564, 555), (562, 563, 574, 568), (552, 556, 567, 566), (561, 563, 565, 564), (568, 574, 572, 569), (570, 571, 573, 575), (567, 556, 570, 575), (558, 557, 569, 572), (557, 562, 568, 569), (563, 558, 572, 574), (559, 565, 573, 571), (556, 559, 571, 570), (584, 577, 578, 585), (589, 591, 599, 597), (584, 586, 581, 577), (577, 581, 582, 578), (588, 589, 583, 579), (580, 576, 579, 583), (578, 582, 587, 585), (590, 591, 586, 584), (591, 589, 587, 586), (590, 584, 585, 588), (576, 590, 588, 579), (586, 587, 598, 592), (576, 580, 591, 590), (585, 587, 589, 588), (592, 598, 596, 593), (594, 595, 597, 599), (591, 580, 594, 599), (582, 581, 593, 596), (581, 586, 592, 593), (587, 582, 596, 598), (583, 589, 597, 595), (580, 583, 595, 594), (608, 601, 602, 609), (613, 615, 623, 621), (608, 610, 605, 601), (601, 605, 606, 602), (612, 613, 607, 603), (604, 600, 603, 607), (602, 606, 611, 609), (614, 615, 610, 608), (615, 613, 611, 610), (614, 608, 609, 612), (600, 614, 612, 603), (610, 611, 622, 616), (600, 604, 615, 614), (609, 611, 613, 612), (616, 622, 620, 617), (618, 619, 621, 623), (615, 604, 618, 623), (606, 605, 617, 620), (605, 610, 616, 617), (611, 606, 620, 622), (607, 613, 621, 619), (604, 607, 619, 618), (632, 625, 626, 633), (637, 639, 647, 645), (632, 634, 629, 625), (625, 629, 630, 626), (636, 637, 631, 627), (628, 624, 627, 631), (626, 630, 635, 633), (638, 639, 634, 632), (639, 637, 635, 634), (638, 632, 633, 636), (624, 638, 636, 627), (634, 635, 646, 640), (624, 628, 639, 638), (633, 635, 637, 636), (640, 646, 644, 641), (642, 643, 645, 647), (639, 628, 642, 647), (630, 629, 641, 644), (629, 634, 640, 641), (635, 630, 644, 646), (631, 637, 645, 643), (628, 631, 643, 642), (656, 649, 650, 657), (661, 663, 671, 669), (656, 658, 653, 649), (649, 653, 654, 650), (660, 661, 655, 651), (652, 648, 651, 655), (650, 654, 659, 657), (662, 663, 658, 656), (663, 661, 659, 658), (662, 656, 657, 660), (648, 662, 660, 651), (658, 659, 670, 664), (648, 652, 663, 662), (657, 659, 661, 660), (664, 670, 668, 665), (666, 667, 669, 671), (663, 652, 666, 671), (654, 653, 665, 668), (653, 658, 664, 665), (659, 654, 668, 670), (655, 661, 669, 667), (652, 655, 667, 666), (680, 673, 674, 681), (685, 687, 695, 693), (680, 682, 677, 673), (673, 677, 678, 674), (684, 685, 679, 675), (676, 672, 675, 679), (674, 678, 683, 681), (686, 687, 682, 680), (687, 685, 683, 682), (686, 680, 681, 684), (672, 686, 684, 675), (682, 683, 694, 688), (672, 676, 687, 686), (681, 683, 685, 684), (688, 694, 692, 689), (690, 691, 693, 695), (687, 676, 690, 695), (678, 677, 689, 692), (677, 682, 688, 689), (683, 678, 692, 694), (679, 685, 693, 691), (676, 679, 691, 690), (704, 697, 698, 705), (709, 711, 719, 717), (704, 706, 701, 697), (697, 701, 702, 698), (708, 709, 703, 699), (700, 696, 699, 703), (698, 702, 707, 705), (710, 711, 706, 704), (711, 709, 707, 706), (710, 704, 705, 708), (696, 710, 708, 699), (706, 707, 718, 712), (696, 700, 711, 710), (705, 707, 709, 708), (712, 718, 716, 713), (714, 715, 717, 719), (711, 700, 714, 719), (702, 701, 713, 716), (701, 706, 712, 713), (707, 702, 716, 718), (703, 709, 717, 715), (700, 703, 715, 714), (728, 721, 722, 729), (733, 735, 743, 741), (728, 730, 725, 721), (721, 725, 726, 722), (732, 733, 727, 723), (724, 720, 723, 727), (722, 726, 731, 729), (734, 735, 730, 728), (735, 733, 731, 730), (734, 728, 729, 732), (720, 734, 732, 723), (730, 731, 742, 736), (720, 724, 735, 734), (729, 731, 733, 732), (736, 742, 740, 737), (738, 739, 741, 743), (735, 724, 738, 743), (726, 725, 737, 740), (725, 730, 736, 737), (731, 726, 740, 742), (727, 733, 741, 739), (724, 727, 739, 738), (752, 745, 746, 753), (757, 759, 767, 765), (752, 754, 749, 745), (745, 749, 750, 746), (756, 757, 751, 747), (748, 744, 747, 751), (746, 750, 755, 753), (758, 759, 754, 752), (759, 757, 755, 754), (758, 752, 753, 756), (744, 758, 756, 747), (754, 755, 766, 760), (744, 748, 759, 758), (753, 755, 757, 756), (760, 766, 764, 761), (762, 763, 765, 767), (759, 748, 762, 767), (750, 749, 761, 764), (749, 754, 760, 761), (755, 750, 764, 766), (751, 757, 765, 763), (748, 751, 763, 762), (776, 769, 770, 777), (781, 783, 791, 789), (776, 778, 773, 769), (769, 773, 774, 770), (780, 781, 775, 771), (772, 768, 771, 775), (770, 774, 779, 777), (782, 783, 778, 776), (783, 781, 779, 778), (782, 776, 777, 780), (768, 782, 780, 771), (778, 779, 790, 784), (768, 772, 783, 782), (777, 779, 781, 780), (784, 790, 788, 785), (786, 787, 789, 791), (783, 772, 786, 791), (774, 773, 785, 788), (773, 778, 784, 785), (779, 774, 788, 790), (775, 781, 789, 787), (772, 775, 787, 786), (800, 793, 794, 801), (805, 807, 815, 813), (800, 802, 797, 793), (793, 797, 798, 794), (804, 805, 799, 795), (796, 792, 795, 799), (794, 798, 803, 801), (806, 807, 802, 800), (807, 805, 803, 802), (806, 800, 801, 804), (792, 806, 804, 795), (802, 803, 814, 808), (792, 796, 807, 806), (801, 803, 805, 804), (808, 814, 812, 809), (810, 811, 813, 815), (807, 796, 810, 815), (798, 797, 809, 812), (797, 802, 808, 809), (803, 798, 812, 814), (799, 805, 813, 811), (796, 799, 811, 810), (824, 817, 818, 825), (829, 831, 839, 837), (824, 826, 821, 817), (817, 821, 822, 818), (828, 829, 823, 819), (820, 816, 819, 823), (818, 822, 827, 825), (830, 831, 826, 824), (831, 829, 827, 826), (830, 824, 825, 828), (816, 830, 828, 819), (826, 827, 838, 832), (816, 820, 831, 830), (825, 827, 829, 828), (832, 838, 836, 833), (834, 835, 837, 839), (831, 820, 834, 839), (822, 821, 833, 836), (821, 826, 832, 833), (827, 822, 836, 838), (823, 829, 837, 835), (820, 823, 835, 834), (848, 841, 842, 849), (853, 855, 863, 861), (848, 850, 845, 841), (841, 845, 846, 842), (852, 853, 847, 843), (844, 840, 843, 847), (842, 846, 851, 849), (854, 855, 850, 848), (855, 853, 851, 850), (854, 848, 849, 852), (840, 854, 852, 843), (850, 851, 862, 856), (840, 844, 855, 854), (849, 851, 853, 852), (856, 862, 860, 857), (858, 859, 861, 863), (855, 844, 858, 863), (846, 845, 857, 860), (845, 850, 856, 857), (851, 846, 860, 862), (847, 853, 861, 859), (844, 847, 859, 858), (872, 865, 866, 873), (877, 879, 887, 885), (872, 874, 869, 865), (865, 869, 870, 866), (876, 877, 871, 867), (868, 864, 867, 871), (866, 870, 875, 873), (878, 879, 874, 872), (879, 877, 875, 874), (878, 872, 873, 876), (864, 878, 876, 867), (874, 875, 886, 880), (864, 868, 879, 878), (873, 875, 877, 876), (880, 886, 884, 881), (882, 883, 885, 887), (879, 868, 882, 887), (870, 869, 881, 884), (869, 874, 880, 881), (875, 870, 884, 886), (871, 877, 885, 883), (868, 871, 883, 882), (896, 889, 890, 897), (901, 903, 911, 909), (896, 898, 893, 889), (889, 893, 894, 890), (900, 901, 895, 891), (892, 888, 891, 895), (890, 894, 899, 897), (902, 903, 898, 896), (903, 901, 899, 898), (902, 896, 897, 900), (888, 902, 900, 891), (898, 899, 910, 904), (888, 892, 903, 902), (897, 899, 901, 900), (904, 910, 908, 905), (906, 907, 909, 911), (903, 892, 906, 911), (894, 893, 905, 908), (893, 898, 904, 905), (899, 894, 908, 910), (895, 901, 909, 907), (892, 895, 907, 906), (912, 915, 914, 913), (914, 915, 916, 917), (19, 7, 914, 917), (13, 21, 916, 915), (21, 19, 917, 916), (7, 3, 913, 914), (918, 919, 921, 920), (921, 919, 922, 923), (20, 22, 923, 922), (2, 6, 919, 918), (9, 2, 918, 920), (6, 20, 922, 919), (924, 927, 931, 928), (13, 12, 926, 927), (11, 13, 927, 924), (12, 9, 925, 926), (929, 928, 931, 930), (925, 924, 928, 929), (927, 926, 930, 931), (926, 925, 929, 930)])
me_cube.materials.append(mat_material)
me_cube.use_remesh_preserve_volume = False
me_cube.use_remesh_preserve_attributes = False
me_cube.use_mirror_vertex_groups = False
me_cube.update()

# ---- curves / text
cu_beziercurve = bpy.data.curves.new('BezierCurve', 'CURVE')
cu_beziercurve.dimensions = '3D'
_sp = cu_beziercurve.splines.new('BEZIER'); _sp.bezier_points.add(7)
_sp.bezier_points.foreach_set('co', [-0.09034, 2.784, 0.1322, 7.148, 2.945, 0.1322, 11.94, -0.05297, 0.1322, 7.643, -12.1, 0.1322, -8.352, -13.81, 0.1322, -16.85, -6.704, 0.1322, -15.77, 1.985, 0.1322, -0.09034, 2.784, 0.1322])
_sp.bezier_points.foreach_set('handle_left', [-0.5751, 3.299, 0.1322, 6.663, 3.46, 0.1322, 11.46, 0.4618, 0.1322, 8.35, -12.12, 0.1322, -7.645, -13.83, 0.1322, -16.14, -6.723, 0.1322, -16.45, 1.829, 0.1322, -1.065, 2.579, 0.1322])
_sp.bezier_points.foreach_set('handle_right', [0.3944, 2.269, 0.1322, 7.633, 2.43, 0.1322, 12.43, -0.5677, 0.1322, 6.936, -12.08, 0.1322, -9.059, -13.79, 0.1322, -17.55, -6.686, 0.1322, -15.09, 2.14, 0.1322, 0.8844, 2.989, 0.1322])
for _p, _l, _r in zip(_sp.bezier_points, ['ALIGNED', 'ALIGNED', 'ALIGNED', 'ALIGNED', 'ALIGNED', 'ALIGNED', 'ALIGNED', 'ALIGNED'], ['ALIGNED', 'ALIGNED', 'ALIGNED', 'ALIGNED', 'ALIGNED', 'ALIGNED', 'ALIGNED', 'ALIGNED']): _p.handle_left_type = _l; _p.handle_right_type = _r
_sp.order_u = 0
_sp.order_v = 0
cu_beziercurve.use_path = True
cu_beziercurve.use_path_clamp = True
cu_beziercurve.bevel_resolution = 0
cu_beziercurve.fill_mode = 'HALF'

# ---- objects
ob_beziercurve = bpy.data.objects.new('BezierCurve', cu_beziercurve)
ob_cube = bpy.data.objects.new('Cube', me_cube)
ob_lamp = bpy.data.objects.new('Lamp', light_lamp)
ob_camera = bpy.data.objects.new('Camera', cam_camera)

# ---- transforms, parenting, visibility, modifiers, constraints
ob_beziercurve.location = (0.0, 0.0, 0.0)
ob_beziercurve.lineart.crease_threshold = 0.0
ob_cube.location = (2.125, 0.0, 0.0)
ob_cube.scale = (1.0, 1.0, 0.05421)
ob_cube.lock_rotations_4d = False
ob_cube.empty_display_type = 'ARROWS'
ob_cube.lineart.crease_threshold = 0.0
ob_lamp.location = (4.076, 1.005, 5.904)
ob_lamp.rotation_euler = (0.6503, 0.05522, 1.866)
ob_lamp.lock_rotations_4d = False
ob_lamp.empty_display_type = 'ARROWS'
ob_lamp.color = (0.0, 0.0, 0.0, 0.0)
ob_lamp.lineart.crease_threshold = 0.0
ob_camera.location = (7.481, -6.508, 5.344)
ob_camera.rotation_euler = (1.109, 0.0, 0.8149)
ob_camera.lock_rotations_4d = False
ob_camera.empty_display_type = 'ARROWS'
ob_camera.color = (0.0, 0.0, 0.0, 0.0)
ob_camera.display_type = 'WIRE'
ob_camera.lineart.crease_threshold = 0.0

# ---- collection membership
col_collection_1.objects.link(ob_beziercurve)
col_collection_1.objects.link(ob_cube)
col_collection_1.objects.link(ob_lamp)
col_collection_1.objects.link(ob_camera)

# ---- scene / render settings (as saved in the file)
scene.camera = ob_camera
scene.frame_start = 1; scene.frame_end = 250; scene.frame_set(1)
scene.render.engine = 'BLENDER_EEVEE_NEXT'
scene.render.resolution_percentage = 50
scene.render.dither_intensity = 0.0
scene.cycles.use_denoising = False
scene.cycles.samples = 128
scene.cycles.sampling_pattern = 'TABULATED_SOBOL'
scene.cycles.use_adaptive_sampling = False
scene.cycles.use_light_tree = False
scene.cycles.blur_glossy = 0.0
scene.cycles.sample_clamp_indirect = 0.0
scene.view_settings.view_transform = 'Standard'
bpy.context.view_layer.update()
